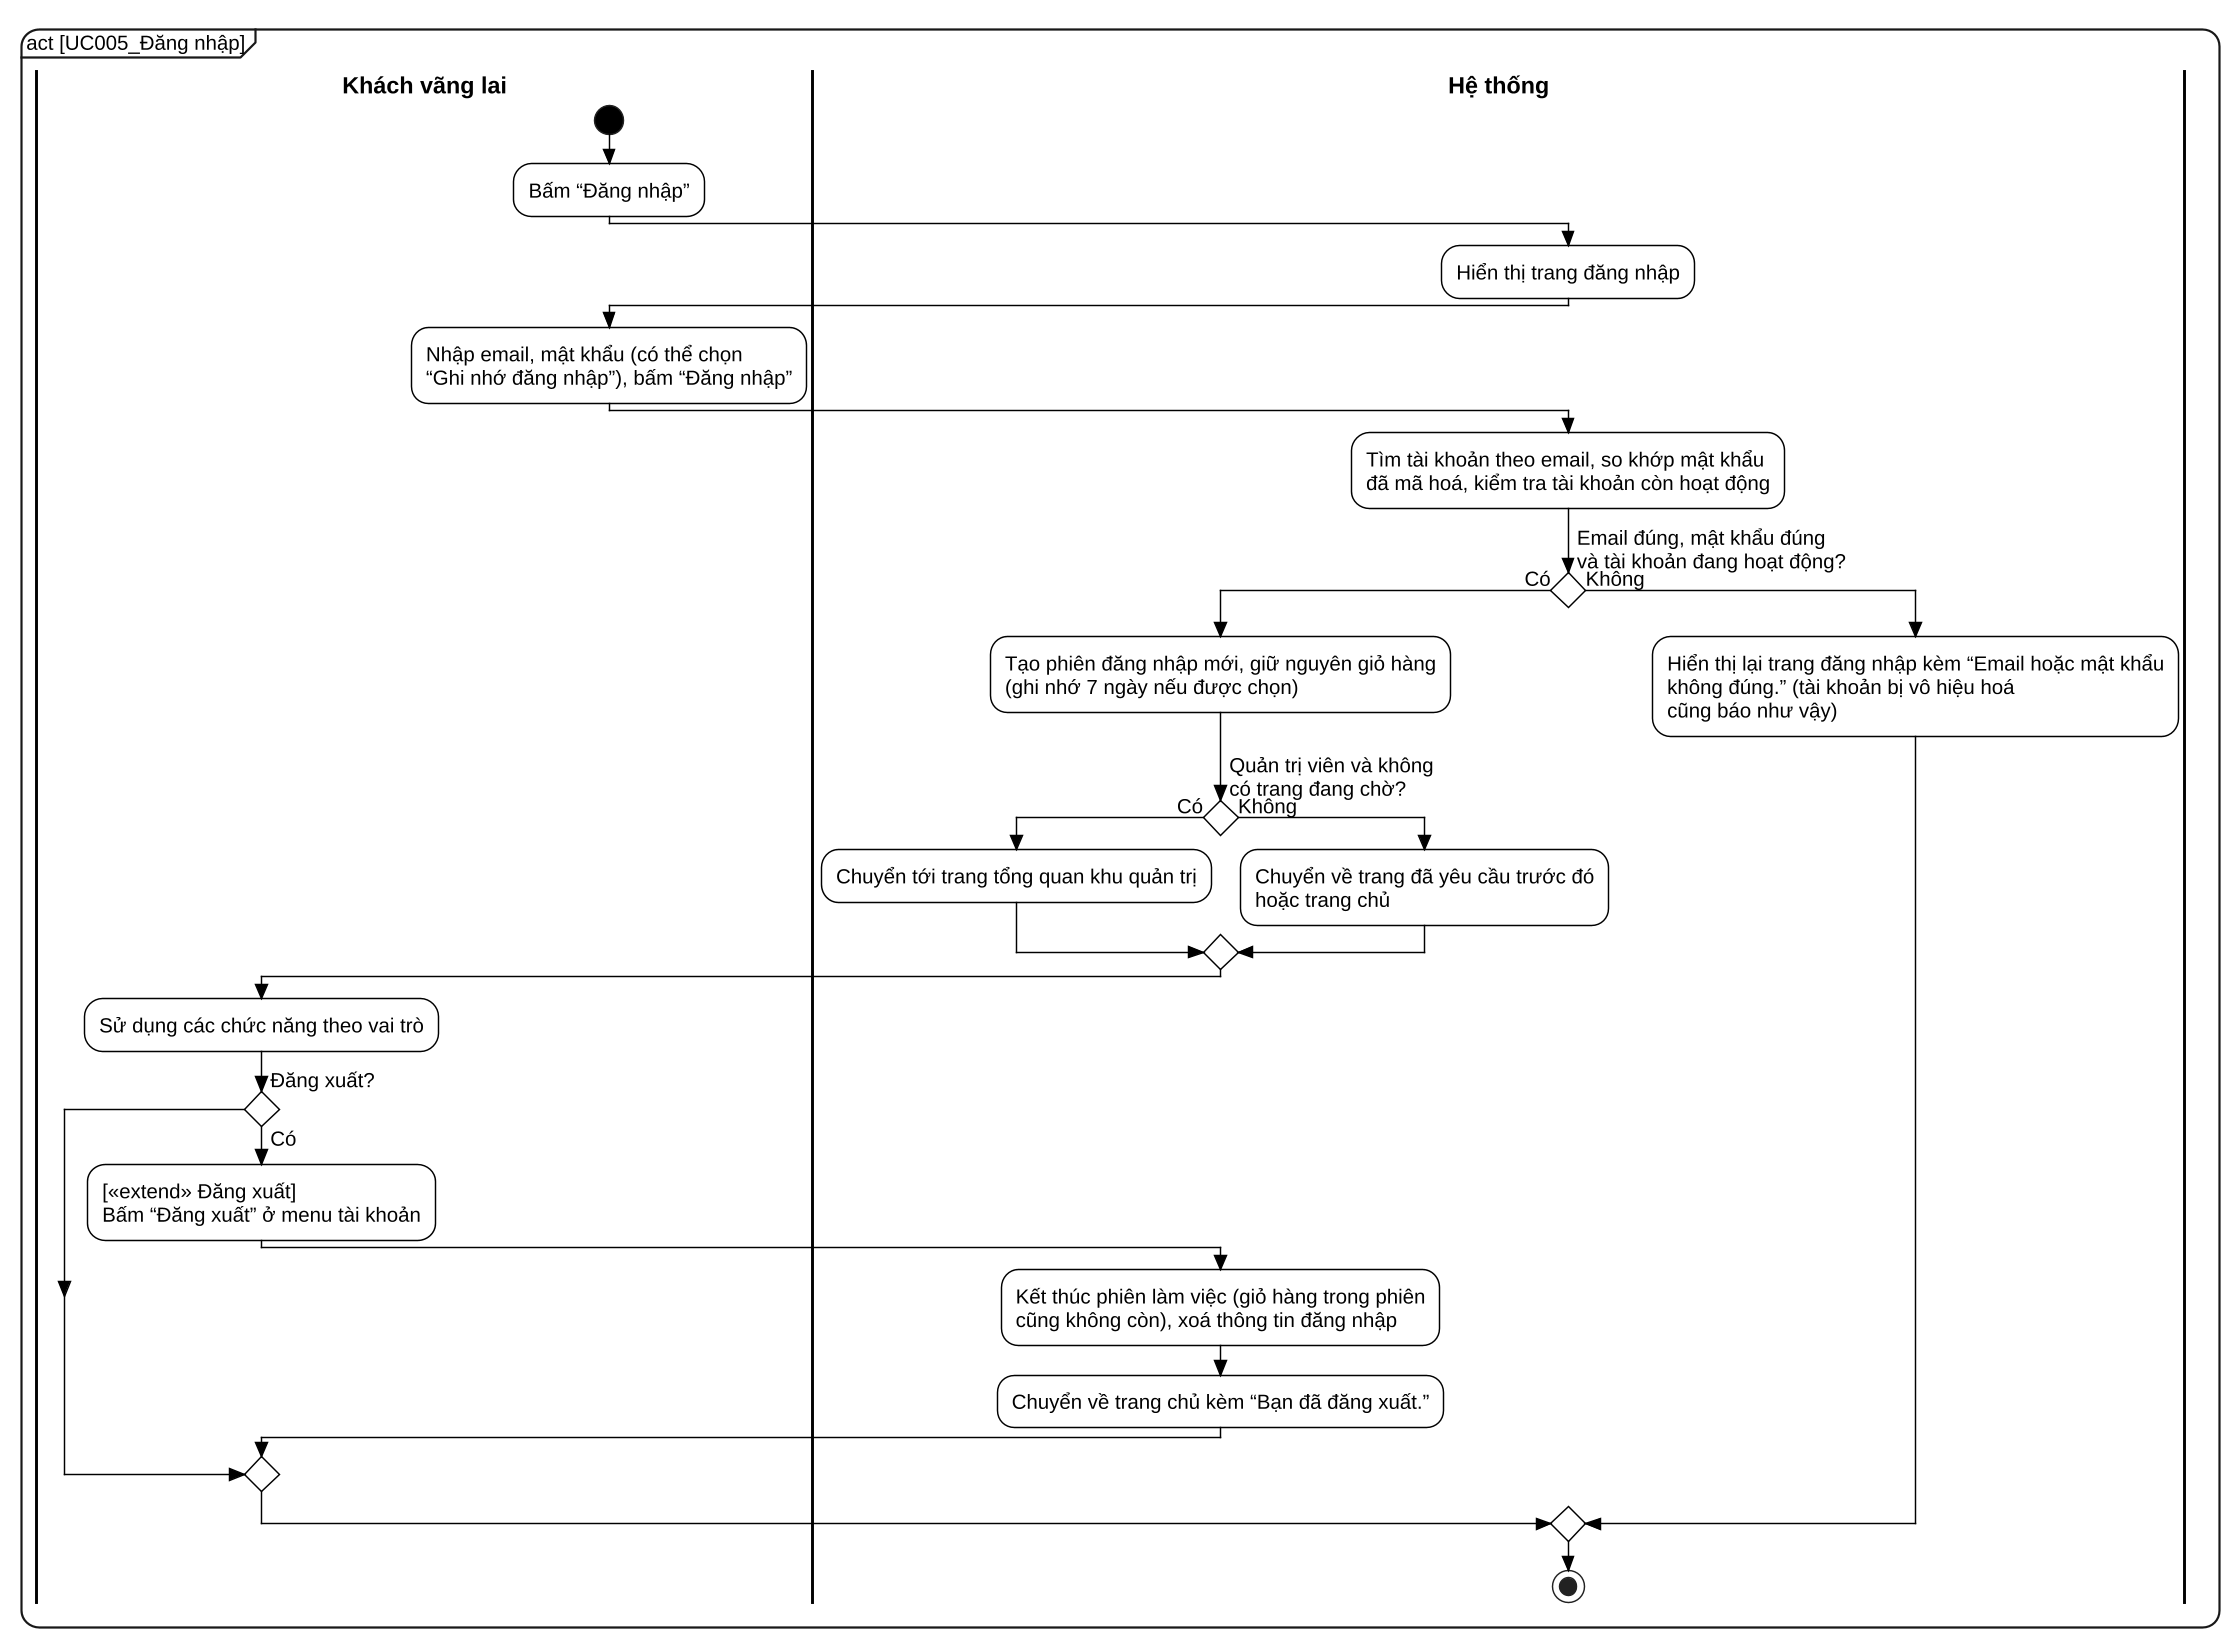

The diagram above was rendered by PlantUML. Its source (embedded in the PNG):
@startuml UC005_activity
skinparam dpi 140
skinparam defaultFontName "Liberation Sans"
skinparam defaultFontSize 14
skinparam backgroundColor white
skinparam shadowing false
skinparam RoundCorner 24
skinparam ArrowColor black
skinparam ArrowThickness 1.1
skinparam ConditionStyle diamond
skinparam ConditionEndStyle diamond
skinparam style strictuml
skinparam activity {
  BackgroundColor white
  BorderColor black
  BorderThickness 1
  DiamondBackgroundColor white
  DiamondBorderColor black
  StartColor black
  EndColor black
}
skinparam swimlane {
  BorderColor black
  BorderThickness 2
  TitleFontStyle bold
  TitleFontSize 16
}
skinparam wrapWidth 600
mainframe act [UC005_Đăng nhập]
|Khách vãng lai|
start
:Bấm “Đăng nhập”;
|Hệ thống|
:Hiển thị trang đăng nhập;
|Khách vãng lai|
:Nhập email, mật khẩu (có thể chọn\n“Ghi nhớ đăng nhập”), bấm “Đăng nhập”;
|Hệ thống|
:Tìm tài khoản theo email, so khớp mật khẩu\nđã mã hoá, kiểm tra tài khoản còn hoạt động;
if (Email đúng, mật khẩu đúng\nvà tài khoản đang hoạt động?) then (Có)
  :Tạo phiên đăng nhập mới, giữ nguyên giỏ hàng\n(ghi nhớ 7 ngày nếu được chọn);
  if (Quản trị viên và không\ncó trang đang chờ?) then (Có)
    :Chuyển tới trang tổng quan khu quản trị;
  else (Không)
    :Chuyển về trang đã yêu cầu trước đó\nhoặc trang chủ;
  endif
  |Khách vãng lai|
  :Sử dụng các chức năng theo vai trò;
  if (Đăng xuất?) then (Có)
    :[«extend» Đăng xuất]\nBấm “Đăng xuất” ở menu tài khoản;
    |Hệ thống|
    :Kết thúc phiên làm việc (giỏ hàng trong phiên\ncũng không còn), xoá thông tin đăng nhập;
    :Chuyển về trang chủ kèm “Bạn đã đăng xuất.”;
  endif
else (Không)
  |Hệ thống|
  :Hiển thị lại trang đăng nhập kèm “Email hoặc mật khẩu\nkhông đúng.” (tài khoản bị vô hiệu hoá\ncũng báo như vậy);
endif
stop
@enduml